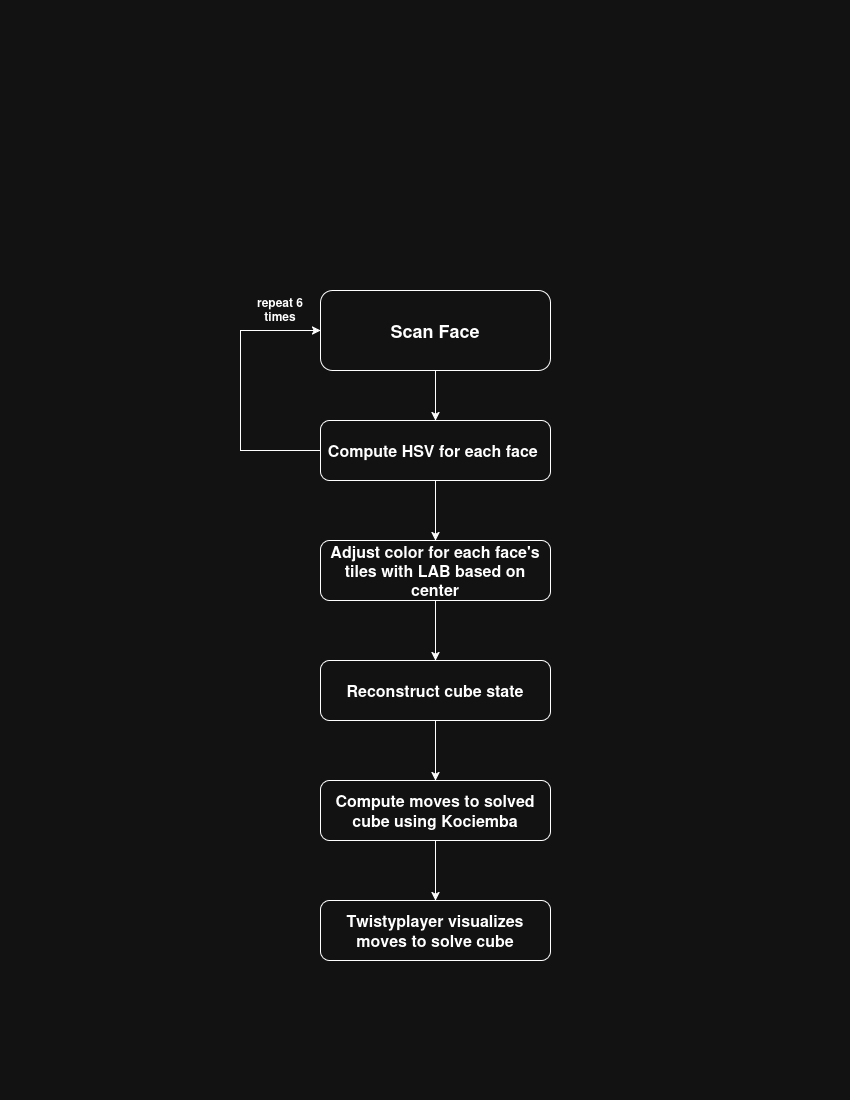

The diagram above was exported from draw.io. Its source (the exported page's mxGraphModel, read from the mxfile embedded in the PNG):
<mxGraphModel dx="1007" dy="809" grid="1" gridSize="10" guides="1" tooltips="1" connect="1" arrows="1" fold="1" page="1" pageScale="1" pageWidth="850" pageHeight="1100" math="0" shadow="0">
  <root>
    <mxCell id="0" />
    <mxCell id="1" parent="0" />
    <mxCell id="cFW2KwSlQu5YyDeyf3_y-8" edge="1" parent="1" source="cFW2KwSlQu5YyDeyf3_y-3" style="edgeStyle=orthogonalEdgeStyle;rounded=0;orthogonalLoop=1;jettySize=auto;html=1;entryX=0.5;entryY=0;entryDx=0;entryDy=0;defaultLabelBackgroundColor=page;labelPadding=0 4;" target="cFW2KwSlQu5YyDeyf3_y-4">
      <mxGeometry relative="1" as="geometry" />
    </mxCell>
    <mxCell id="cFW2KwSlQu5YyDeyf3_y-3" parent="1" style="rounded=1;whiteSpace=wrap;html=1;roundedPerimeter=1;" value="&lt;b&gt;&lt;font style=&quot;font-size: 18px;&quot;&gt;Scan Face&lt;/font&gt;&lt;/b&gt;" vertex="1">
      <mxGeometry height="80" width="230" x="320" y="290" as="geometry" />
    </mxCell>
    <mxCell id="cFW2KwSlQu5YyDeyf3_y-6" edge="1" parent="1" source="cFW2KwSlQu5YyDeyf3_y-4" style="edgeStyle=orthogonalEdgeStyle;rounded=0;orthogonalLoop=1;jettySize=auto;html=1;entryX=0;entryY=0.5;entryDx=0;entryDy=0;defaultLabelBackgroundColor=page;labelPadding=0 4;" target="cFW2KwSlQu5YyDeyf3_y-3">
      <mxGeometry relative="1" x="-0.326" as="geometry">
        <Array as="points">
          <mxPoint x="240" y="450" />
          <mxPoint x="240" y="330" />
        </Array>
      </mxGeometry>
    </mxCell>
    <mxCell id="cFW2KwSlQu5YyDeyf3_y-10" edge="1" parent="1" source="cFW2KwSlQu5YyDeyf3_y-4" style="edgeStyle=orthogonalEdgeStyle;rounded=0;orthogonalLoop=1;jettySize=auto;html=1;entryX=0.5;entryY=0;entryDx=0;entryDy=0;defaultLabelBackgroundColor=page;labelPadding=0 4;" target="cFW2KwSlQu5YyDeyf3_y-9">
      <mxGeometry relative="1" as="geometry" />
    </mxCell>
    <mxCell id="cFW2KwSlQu5YyDeyf3_y-4" parent="1" style="rounded=1;whiteSpace=wrap;html=1;roundedPerimeter=1;" value="&lt;font style=&quot;font-size: 16px;&quot;&gt;&lt;b&gt;Compute HSV for each face&amp;nbsp;&lt;/b&gt;&lt;/font&gt;" vertex="1">
      <mxGeometry height="60" width="230" x="320" y="420" as="geometry" />
    </mxCell>
    <mxCell id="cFW2KwSlQu5YyDeyf3_y-7" parent="1" style="text;html=1;whiteSpace=wrap;strokeColor=none;fillColor=none;align=center;verticalAlign=middle;rounded=0;" value="&lt;b&gt;repeat 6 times&lt;/b&gt;" vertex="1">
      <mxGeometry height="30" width="60" x="250" y="294" as="geometry" />
    </mxCell>
    <mxCell id="cFW2KwSlQu5YyDeyf3_y-31" edge="1" parent="1" source="cFW2KwSlQu5YyDeyf3_y-9" style="edgeStyle=orthogonalEdgeStyle;rounded=0;orthogonalLoop=1;jettySize=auto;html=1;entryX=0.5;entryY=0;entryDx=0;entryDy=0;defaultLabelBackgroundColor=page;labelPadding=0 4;" target="cFW2KwSlQu5YyDeyf3_y-20">
      <mxGeometry relative="1" as="geometry" />
    </mxCell>
    <mxCell id="cFW2KwSlQu5YyDeyf3_y-9" parent="1" style="rounded=1;whiteSpace=wrap;html=1;roundedPerimeter=1;" value="&lt;b&gt;&lt;font style=&quot;font-size: 16px;&quot;&gt;Adjust color for each face's tiles &lt;font&gt;with LAB based on center&lt;/font&gt;&lt;/font&gt;&lt;/b&gt;" vertex="1">
      <mxGeometry height="60" width="230" x="320" y="540" as="geometry" />
    </mxCell>
    <mxCell id="cFW2KwSlQu5YyDeyf3_y-14" edge="1" parent="1" style="edgeStyle=orthogonalEdgeStyle;rounded=0;orthogonalLoop=1;jettySize=auto;html=1;entryX=0.5;entryY=0;entryDx=0;entryDy=0;defaultLabelBackgroundColor=page;labelPadding=0 4;" target="cFW2KwSlQu5YyDeyf3_y-12">
      <mxGeometry relative="1" as="geometry">
        <mxPoint x="435" y="720" as="sourcePoint" />
      </mxGeometry>
    </mxCell>
    <mxCell id="cFW2KwSlQu5YyDeyf3_y-16" edge="1" parent="1" style="edgeStyle=orthogonalEdgeStyle;rounded=0;orthogonalLoop=1;jettySize=auto;html=1;entryX=0.5;entryY=0;entryDx=0;entryDy=0;defaultLabelBackgroundColor=page;labelPadding=0 4;" target="cFW2KwSlQu5YyDeyf3_y-15">
      <mxGeometry relative="1" as="geometry">
        <mxPoint x="435" y="840" as="sourcePoint" />
      </mxGeometry>
    </mxCell>
    <mxCell id="cFW2KwSlQu5YyDeyf3_y-19" edge="1" parent="1" source="cFW2KwSlQu5YyDeyf3_y-20" style="edgeStyle=orthogonalEdgeStyle;rounded=0;orthogonalLoop=1;jettySize=auto;html=1;entryX=0.5;entryY=0;entryDx=0;entryDy=0;defaultLabelBackgroundColor=page;labelPadding=0 4;" target="cFW2KwSlQu5YyDeyf3_y-22">
      <mxGeometry relative="1" as="geometry" />
    </mxCell>
    <mxCell id="cFW2KwSlQu5YyDeyf3_y-20" parent="1" style="rounded=1;whiteSpace=wrap;html=1;roundedPerimeter=1;" value="&lt;font style=&quot;font-size: 16px;&quot;&gt;&lt;b&gt;Reconstruct cube state&lt;/b&gt;&lt;/font&gt;" vertex="1">
      <mxGeometry height="60" width="230" x="320" y="660" as="geometry" />
    </mxCell>
    <mxCell id="cFW2KwSlQu5YyDeyf3_y-21" edge="1" parent="1" source="cFW2KwSlQu5YyDeyf3_y-22" style="edgeStyle=orthogonalEdgeStyle;rounded=0;orthogonalLoop=1;jettySize=auto;html=1;entryX=0.5;entryY=0;entryDx=0;entryDy=0;defaultLabelBackgroundColor=page;labelPadding=0 4;" target="cFW2KwSlQu5YyDeyf3_y-23">
      <mxGeometry relative="1" as="geometry" />
    </mxCell>
    <mxCell id="cFW2KwSlQu5YyDeyf3_y-22" parent="1" style="rounded=1;whiteSpace=wrap;html=1;roundedPerimeter=1;" value="&lt;font style=&quot;font-size: 16px;&quot;&gt;&lt;b&gt;Compute moves to solved cube using Kociemba&lt;/b&gt;&lt;/font&gt;" vertex="1">
      <mxGeometry height="60" width="230" x="320" y="780" as="geometry" />
    </mxCell>
    <mxCell id="cFW2KwSlQu5YyDeyf3_y-23" parent="1" style="rounded=1;whiteSpace=wrap;html=1;roundedPerimeter=1;" value="&lt;font style=&quot;font-size: 16px;&quot;&gt;&lt;b&gt;Twistyplayer visualizes moves to solve cube&lt;/b&gt;&lt;/font&gt;" vertex="1">
      <mxGeometry height="60" width="230" x="320" y="900" as="geometry" />
    </mxCell>
  </root>
</mxGraphModel>